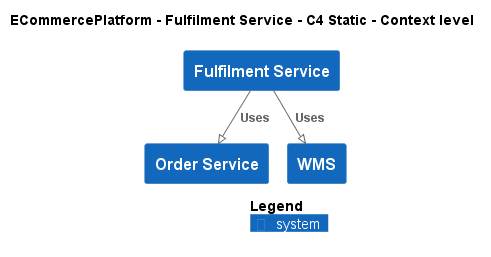

The diagram above was rendered by PlantUML. Its source (embedded in the PNG):
@startuml
!pragma layout smetana
!include ..\..\..\.c4s\C4_Context.puml

AddElementTag("c4interflow:lifecycle:new", $bgColor=green, $fontColor=#ffffff, $borderColor=green, $shadowing="False")
AddElementTag("c4interflow:lifecycle:changed", $bgColor=orange, $fontColor=#ffffff, $borderColor=orange, $shadowing="False")
AddElementTag("c4interflow:lifecycle:removed", $bgColor=red, $fontColor=#ffffff, $borderColor=red, $shadowing="False")

AddRelTag("c4interflow:lifecycle:new", $textColor=green, $lineColor=green)
AddRelTag("c4interflow:lifecycle:changed", $textColor=orange, $lineColor=orange)
AddRelTag("c4interflow:lifecycle:removed", $textColor=red, $lineColor=red)

SHOW_PERSON_PORTRAIT()
LAYOUT_TOP_DOWN()

skinparam linetype polyline

title ECommercePlatform - Fulfilment Service - C4 Static - Context level

System(ECommercePlatform.SoftwareSystems.FulfilmentService, "Fulfilment Service", "")
System(ECommercePlatform.SoftwareSystems.OrderService, "Order Service", "")
System(ECommercePlatform.SoftwareSystems.WMS, "WMS", "")

Rel(ECommercePlatform.SoftwareSystems.FulfilmentService, ECommercePlatform.SoftwareSystems.OrderService, "Uses")
Rel(ECommercePlatform.SoftwareSystems.FulfilmentService, ECommercePlatform.SoftwareSystems.WMS, "Uses")


SHOW_LEGEND()
@enduml